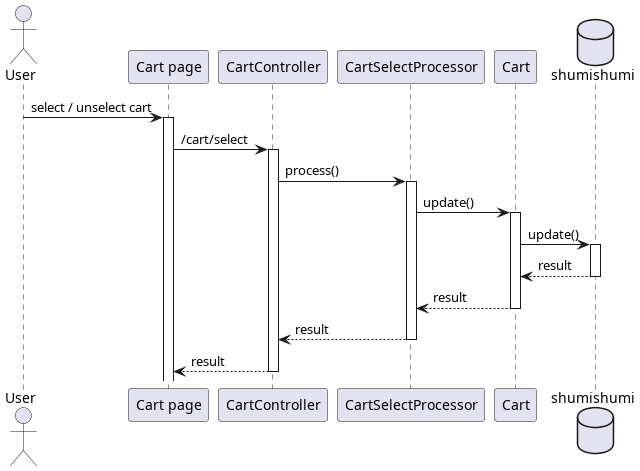

The diagram above was rendered by PlantUML. Its source (embedded in the PNG):
@startuml template
'autonumber 1.1.1

actor User as u

' Box "front end"
participant "Cart page" as cart
' end box

' Box "back end"
participant "CartController" as cc

participant "CartSelectProcessor" as updateproc

participant "Cart" as wm
' end box

database shumishumi as db

u -> cart++ : select / unselect cart
cart -> cc++ : /cart/select
cc -> updateproc++ : process()

updateproc -> wm++ : update()
wm -> db++ : update()
return result
return result
return result
return result

@enduml